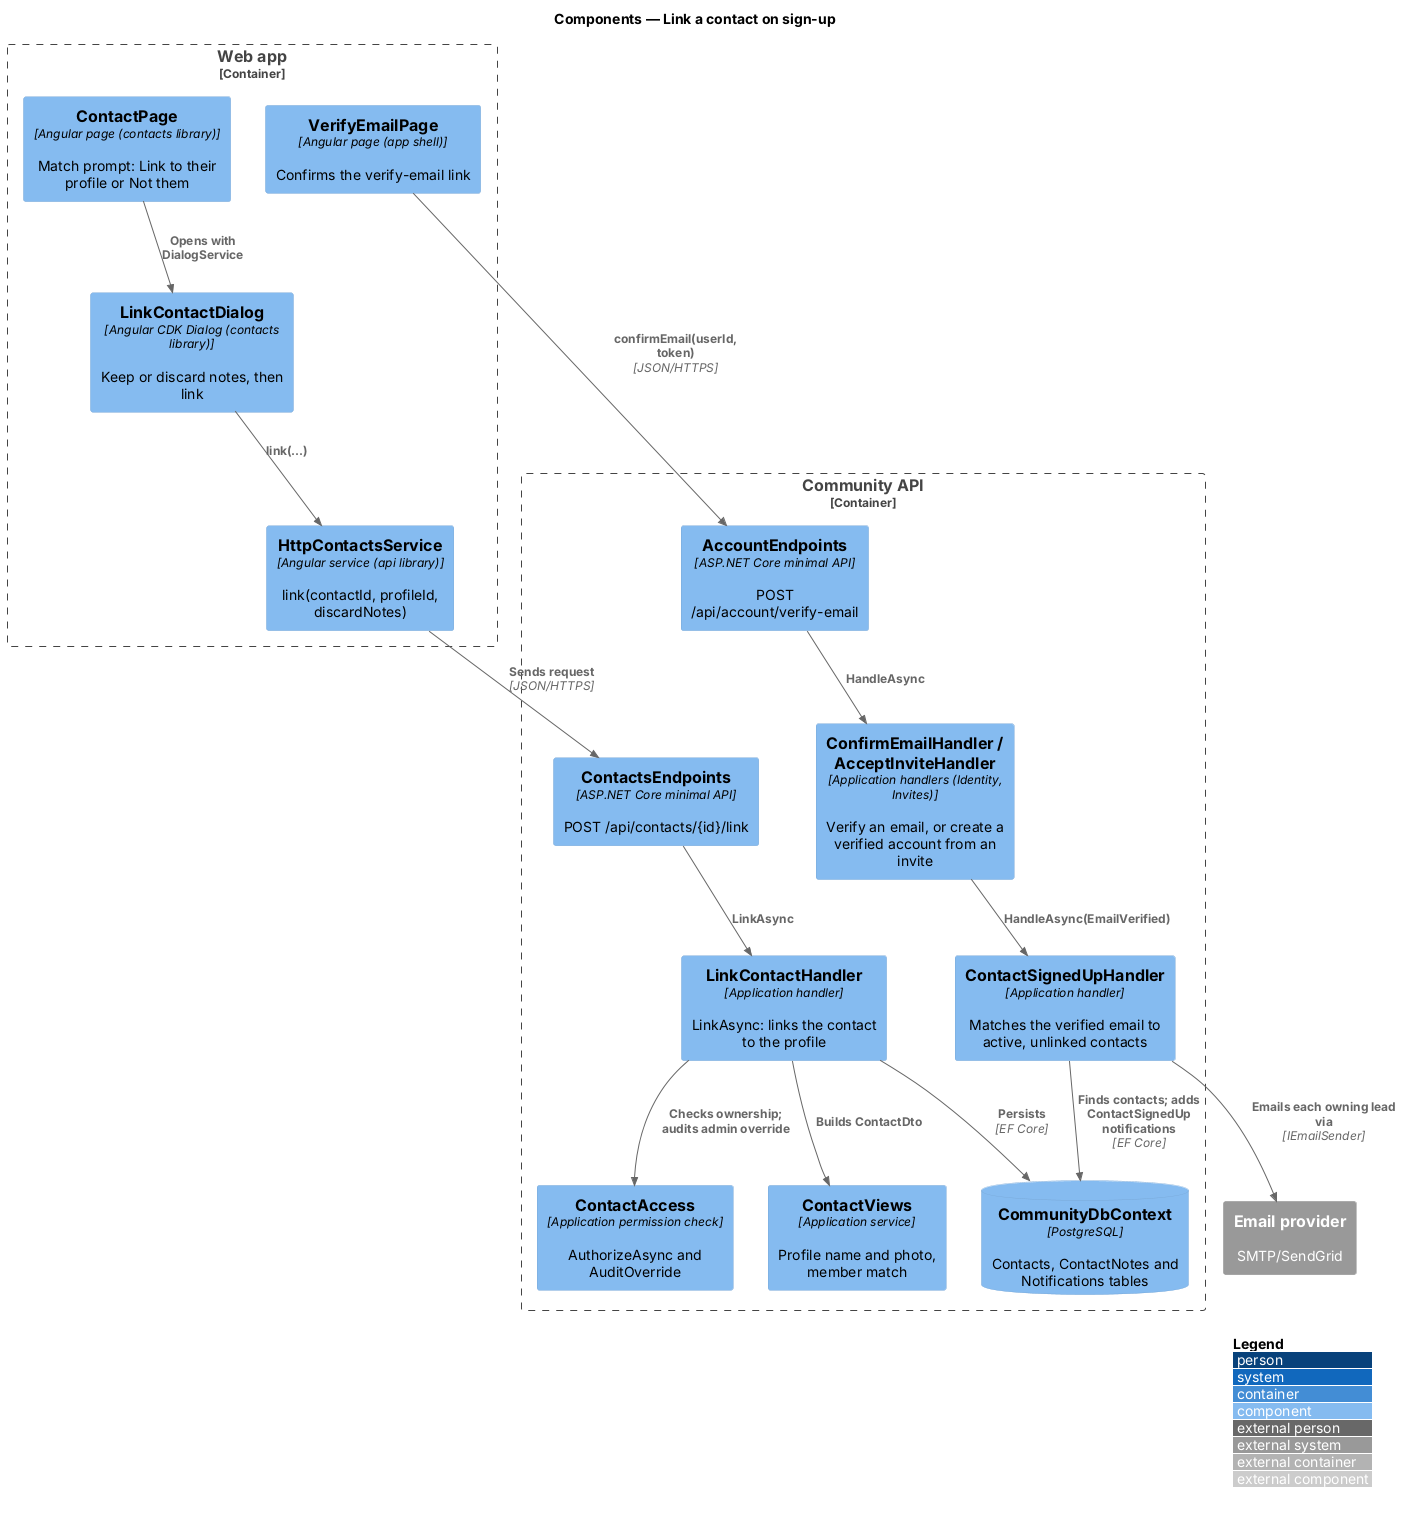

The diagram above was rendered by PlantUML. Its source (embedded in the PNG):
@startuml
!include <C4/C4_Component>
LAYOUT_WITH_LEGEND()
title Components — Link a contact on sign-up
Container_Boundary(web, "Web app") {
  Component(verify, "VerifyEmailPage", "Angular page (app shell)", "Confirms the verify-email link")
  Component(page, "ContactPage", "Angular page (contacts library)", "Match prompt: Link to their profile or Not them")
  Component(dlg, "LinkContactDialog", "Angular CDK Dialog (contacts library)", "Keep or discard notes, then link")
  Component(svc, "HttpContactsService", "Angular service (api library)", "link(contactId, profileId, discardNotes)")
}
Container_Boundary(api, "Community API") {
  Component(acct, "AccountEndpoints", "ASP.NET Core minimal API", "POST /api/account/verify-email")
  Component(confirm, "ConfirmEmailHandler / AcceptInviteHandler", "Application handlers (Identity, Invites)", "Verify an email, or create a verified account from an invite")
  Component(evt, "ContactSignedUpHandler", "Application handler", "Matches the verified email to active, unlinked contacts")
  Component(ep, "ContactsEndpoints", "ASP.NET Core minimal API", "POST /api/contacts/{id}/link")
  Component(h, "LinkContactHandler", "Application handler", "LinkAsync: links the contact to the profile")
  Component(acc, "ContactAccess", "Application permission check", "AuthorizeAsync and AuditOverride")
  Component(views, "ContactViews", "Application service", "Profile name and photo, member match")
  ComponentDb(db, "CommunityDbContext", "PostgreSQL", "Contacts, ContactNotes and Notifications tables")
}
System_Ext(email, "Email provider", "SMTP/SendGrid")
Rel(verify, acct, "confirmEmail(userId, token)", "JSON/HTTPS")
Rel(acct, confirm, "HandleAsync")
Rel(confirm, evt, "HandleAsync(EmailVerified)")
Rel(evt, db, "Finds contacts; adds ContactSignedUp notifications", "EF Core")
Rel(evt, email, "Emails each owning lead via", "IEmailSender")
Rel(page, dlg, "Opens with DialogService")
Rel(dlg, svc, "link(...)")
Rel(svc, ep, "Sends request", "JSON/HTTPS")
Rel(ep, h, "LinkAsync")
Rel(h, acc, "Checks ownership; audits admin override")
Rel(h, views, "Builds ContactDto")
Rel(h, db, "Persists", "EF Core")
@enduml